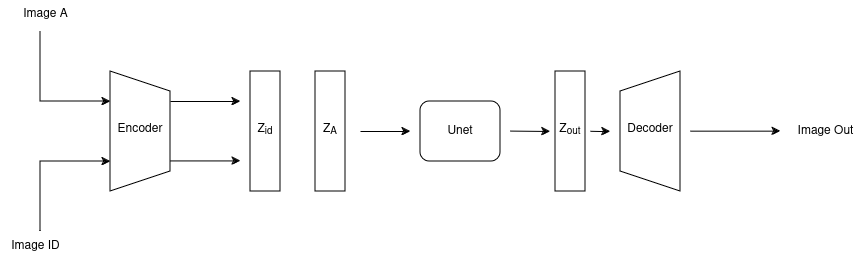

The diagram above was exported from draw.io. Its source (the exported page's mxGraphModel, read from the mxfile embedded in the PNG):
<mxGraphModel dx="1137" dy="663" grid="1" gridSize="10" guides="1" tooltips="1" connect="1" arrows="1" fold="1" page="1" pageScale="1" pageWidth="1100" pageHeight="850" math="0" shadow="0">
  <root>
    <mxCell id="0" />
    <mxCell id="1" parent="0" />
    <mxCell id="F9eCtZsfJu8uHVrWtkZ5-1" value="Encoder" style="shape=trapezoid;perimeter=trapezoidPerimeter;whiteSpace=wrap;html=1;fixedSize=1;rotation=-90;textDirection=vertical-lr;flipH=0;flipV=1;" vertex="1" parent="1">
      <mxGeometry x="270" y="310" width="120" height="60" as="geometry" />
    </mxCell>
    <mxCell id="F9eCtZsfJu8uHVrWtkZ5-2" value="Decoder" style="shape=trapezoid;perimeter=trapezoidPerimeter;whiteSpace=wrap;html=1;fixedSize=1;rotation=-90;flipH=1;flipV=0;textDirection=vertical-lr;" vertex="1" parent="1">
      <mxGeometry x="780" y="310" width="120" height="60" as="geometry" />
    </mxCell>
    <mxCell id="F9eCtZsfJu8uHVrWtkZ5-4" value="" style="endArrow=classic;html=1;rounded=0;entryX=0.75;entryY=0;entryDx=0;entryDy=0;" edge="1" parent="1" target="F9eCtZsfJu8uHVrWtkZ5-1">
      <mxGeometry width="50" height="50" relative="1" as="geometry">
        <mxPoint x="230" y="240" as="sourcePoint" />
        <mxPoint x="160" y="270" as="targetPoint" />
        <Array as="points">
          <mxPoint x="230" y="310" />
        </Array>
      </mxGeometry>
    </mxCell>
    <mxCell id="F9eCtZsfJu8uHVrWtkZ5-5" value="" style="endArrow=classic;html=1;rounded=0;entryX=0.25;entryY=1;entryDx=0;entryDy=0;" edge="1" parent="1">
      <mxGeometry width="50" height="50" relative="1" as="geometry">
        <mxPoint x="230" y="440" as="sourcePoint" />
        <mxPoint x="300" y="370" as="targetPoint" />
        <Array as="points">
          <mxPoint x="230" y="370" />
        </Array>
      </mxGeometry>
    </mxCell>
    <mxCell id="F9eCtZsfJu8uHVrWtkZ5-7" value="Z&lt;sub&gt;id&lt;/sub&gt;" style="rounded=0;whiteSpace=wrap;html=1;rotation=-90;textDirection=vertical-lr;" vertex="1" parent="1">
      <mxGeometry x="395" y="325" width="120" height="30" as="geometry" />
    </mxCell>
    <mxCell id="F9eCtZsfJu8uHVrWtkZ5-9" style="edgeStyle=orthogonalEdgeStyle;rounded=0;orthogonalLoop=1;jettySize=auto;html=1;exitX=0.25;exitY=0;exitDx=0;exitDy=0;" edge="1" parent="1">
      <mxGeometry relative="1" as="geometry">
        <mxPoint x="430" y="369.43" as="targetPoint" />
        <mxPoint x="360" y="369.43" as="sourcePoint" />
      </mxGeometry>
    </mxCell>
    <mxCell id="F9eCtZsfJu8uHVrWtkZ5-10" value="Unet" style="rounded=1;whiteSpace=wrap;html=1;" vertex="1" parent="1">
      <mxGeometry x="610" y="310" width="80" height="60" as="geometry" />
    </mxCell>
    <mxCell id="F9eCtZsfJu8uHVrWtkZ5-12" value="" style="endArrow=classic;html=1;rounded=0;" edge="1" parent="1">
      <mxGeometry width="50" height="50" relative="1" as="geometry">
        <mxPoint x="550" y="340" as="sourcePoint" />
        <mxPoint x="600" y="340" as="targetPoint" />
      </mxGeometry>
    </mxCell>
    <mxCell id="F9eCtZsfJu8uHVrWtkZ5-13" value="" style="endArrow=classic;html=1;rounded=0;" edge="1" parent="1">
      <mxGeometry width="50" height="50" relative="1" as="geometry">
        <mxPoint x="700" y="339.58" as="sourcePoint" />
        <mxPoint x="740" y="340" as="targetPoint" />
      </mxGeometry>
    </mxCell>
    <mxCell id="F9eCtZsfJu8uHVrWtkZ5-14" value="" style="endArrow=classic;html=1;rounded=0;" edge="1" parent="1">
      <mxGeometry width="50" height="50" relative="1" as="geometry">
        <mxPoint x="880" y="339.65999999999997" as="sourcePoint" />
        <mxPoint x="970" y="339.65999999999997" as="targetPoint" />
      </mxGeometry>
    </mxCell>
    <mxCell id="F9eCtZsfJu8uHVrWtkZ5-15" value="&lt;div&gt;Image A&lt;/div&gt;" style="text;html=1;align=center;verticalAlign=middle;resizable=0;points=[];autosize=1;strokeColor=none;fillColor=none;" vertex="1" parent="1">
      <mxGeometry x="200" y="208" width="70" height="30" as="geometry" />
    </mxCell>
    <mxCell id="F9eCtZsfJu8uHVrWtkZ5-16" value="&lt;div&gt;Image ID&lt;br&gt;&lt;/div&gt;" style="text;html=1;align=center;verticalAlign=middle;resizable=0;points=[];autosize=1;strokeColor=none;fillColor=none;" vertex="1" parent="1">
      <mxGeometry x="190" y="440" width="70" height="30" as="geometry" />
    </mxCell>
    <mxCell id="F9eCtZsfJu8uHVrWtkZ5-17" value="&lt;div&gt;Z&lt;sub&gt;A&lt;/sub&gt;&lt;/div&gt;" style="rounded=0;whiteSpace=wrap;html=1;rotation=-90;textDirection=vertical-lr;" vertex="1" parent="1">
      <mxGeometry x="460" y="325" width="120" height="30" as="geometry" />
    </mxCell>
    <mxCell id="F9eCtZsfJu8uHVrWtkZ5-19" style="edgeStyle=orthogonalEdgeStyle;rounded=0;orthogonalLoop=1;jettySize=auto;html=1;exitX=0.25;exitY=0;exitDx=0;exitDy=0;" edge="1" parent="1">
      <mxGeometry relative="1" as="geometry">
        <mxPoint x="430" y="310" as="targetPoint" />
        <mxPoint x="360" y="310" as="sourcePoint" />
      </mxGeometry>
    </mxCell>
    <mxCell id="F9eCtZsfJu8uHVrWtkZ5-20" value="&lt;div&gt;Z&lt;sub&gt;out&lt;/sub&gt;&lt;/div&gt;" style="rounded=0;whiteSpace=wrap;html=1;rotation=-90;textDirection=vertical-lr;" vertex="1" parent="1">
      <mxGeometry x="700" y="325" width="120" height="30" as="geometry" />
    </mxCell>
    <mxCell id="F9eCtZsfJu8uHVrWtkZ5-21" value="" style="endArrow=classic;html=1;rounded=0;" edge="1" parent="1">
      <mxGeometry width="50" height="50" relative="1" as="geometry">
        <mxPoint x="780" y="339.78999999999996" as="sourcePoint" />
        <mxPoint x="800" y="340.21" as="targetPoint" />
      </mxGeometry>
    </mxCell>
    <mxCell id="F9eCtZsfJu8uHVrWtkZ5-22" value="&lt;div&gt;Image Out&lt;/div&gt;" style="text;html=1;align=center;verticalAlign=middle;resizable=0;points=[];autosize=1;strokeColor=none;fillColor=none;" vertex="1" parent="1">
      <mxGeometry x="975" y="325" width="80" height="30" as="geometry" />
    </mxCell>
  </root>
</mxGraphModel>